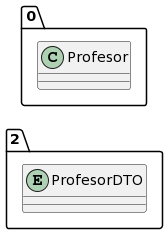

The diagram above was rendered by PlantUML. Its source (embedded in the PNG):
@startuml
allow_mixing
left to right direction
package "2"{
entity ProfesorDTO

}
package "0"{
class Profesor
}
@enduml